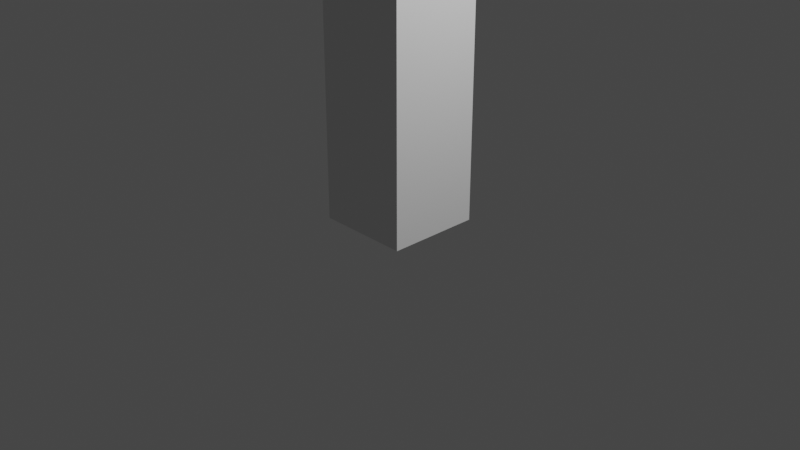 # Source: Wall.blend  (saved by Blender 3.6.11; exported with 4.5.12 LTS)
import bpy
from mathutils import Matrix  # noqa: F401  (used for matrix-valued properties, if any)

bpy.ops.wm.read_factory_settings(use_empty=True)
scene = bpy.context.scene
scene.name = 'Scene'

# ---- collections
col_collection = bpy.data.collections.new('Collection'); scene.collection.children.link(col_collection)

# ---- world
world_world = bpy.data.worlds.new('World'); scene.world = world_world
world_world.use_nodes = True; world_world.node_tree.nodes.clear()
_N = world_world.node_tree.nodes; _L = world_world.node_tree.links
n0 = _N.new('ShaderNodeOutputWorld'); n0.name = 'World Output'; n0.location = (300, 300)
n1 = _N.new('ShaderNodeBackground'); n1.name = 'Background'; n1.location = (10, 300)
n1.inputs[0].default_value = (0.05088, 0.05088, 0.05088, 1.0)
_L.new(n1.outputs[0], n0.inputs[0])
n0.is_active_output = True
world_world.color = (0.05088, 0.05088, 0.05088)
world_world.use_sun_shadow = False
world_world.sun_shadow_jitter_overblur = 0.0

# ---- cameras
cam_camera = bpy.data.cameras.new('Camera')
cam_camera.clip_end = 100.0
cam_camera.ortho_scale = 7.314

# ---- lights
light_light = bpy.data.lights.new('Light', 'POINT')
light_light.transmission_factor = 0.0
light_light.energy = 1000.0
light_light.shadow_soft_size = 0.1
light_light.shadow_maximum_resolution = 0.006
light_light.use_absolute_resolution = True

# ---- meshes
me_wall_raw = bpy.data.meshes.new('Wall_Raw')
me_wall_raw.from_pydata([(-0.5, 0.5, 0.0), (-0.5, -0.5, 0.0), (-0.5, 0.5, 3.0), (-0.5, -0.5, 3.0), (0.5, -0.5, 0.0), (0.5, -0.5, 3.0), (0.5, 0.5, 0.0), (0.5, 0.5, 3.0)], [], [(0, 1, 2), (2, 1, 3), (1, 4, 3), (3, 4, 5), (4, 6, 5), (5, 6, 7), (6, 0, 7), (7, 0, 2), (0, 6, 1), (1, 6, 4), (7, 2, 3), (7, 3, 5)])
_uv = me_wall_raw.uv_layers.new(name='UVMap')
_uv.uv.foreach_set('vector', [0.2478, 0.739, 0.002193, 0.739, 0.2478, 0.002193, 0.2478, 0.002193, 0.002193, 0.739, 0.002193, 0.002193, 0.4978, 0.739, 0.2522, 0.739, 0.4978, 0.002193, 0.4978, 0.002193, 0.2522, 0.739, 0.2522, 0.002193, 0.7478, 0.739, 0.5022, 0.739, 0.7478, 0.002193, 0.7478, 0.002193, 0.5022, 0.739, 0.5022, 0.002193, 0.9978, 0.739, 0.7522, 0.739, 0.9978, 0.002193, 0.9978, 0.002193, 0.7522, 0.739, 0.7522, 0.002193, 0.2478, 0.989, 0.002193, 0.989, 0.2478, 0.7434, 0.2478, 0.7434, 0.002193, 0.989, 0.002193, 0.7434, 0.4978, 0.989, 0.2522, 0.989, 0.2522, 0.7434, 0.4978, 0.989, 0.2522, 0.7434, 0.4978, 0.7434])
me_wall_raw.update()
me_wall_raw.normals_split_custom_set([tuple(v) for v in zip(*[iter([-1.0, 0.0, 0.0, -1.0, 0.0, 0.0, -1.0, 0.0, 0.0, -1.0, 0.0, 0.0, -1.0, 0.0, 0.0, -1.0, 0.0, 0.0, 0.0, -1.0, 0.0, 0.0, -1.0, 0.0, 0.0, -1.0, 0.0, 0.0, -1.0, 0.0, 0.0, -1.0, 0.0, 0.0, -1.0, 0.0, 1.0, 0.0, 0.0, 1.0, 0.0, 0.0, 1.0, 0.0, 0.0, 1.0, 0.0, 0.0, 1.0, 0.0, 0.0, 1.0, 0.0, 0.0, 0.0, 1.0, 0.0, 0.0, 1.0, 0.0, 0.0, 1.0, 0.0, 0.0, 1.0, 0.0, 0.0, 1.0, 0.0, 0.0, 1.0, 0.0, 0.0, 0.0, -1.0, 0.0, 0.0, -1.0, 0.0, 0.0, -1.0, 0.0, 0.0, -1.0, 0.0, 0.0, -1.0, 0.0, 0.0, -1.0, 0.0, 0.0, 1.0, 0.0, 0.0, 1.0, 0.0, 0.0, 1.0, 0.0, 0.0, 1.0, 0.0, 0.0, 1.0, 0.0, 0.0, 1.0])] * 3)])

# ---- objects
ob_light = bpy.data.objects.new('Light', light_light)
ob_camera = bpy.data.objects.new('Camera', cam_camera)
ob_wall_raw = bpy.data.objects.new('Wall_Raw', me_wall_raw)

# ---- transforms, parenting, visibility, modifiers, constraints
ob_light.location = (4.076, 1.005, 5.904)
ob_light.rotation_euler = (0.6503, 0.05522, 1.866)
ob_light.lock_rotations_4d = False
ob_light.empty_display_type = 'ARROWS'
ob_light.color = (0.0, 0.0, 0.0, 0.0)
ob_light.lineart.crease_threshold = 0.0
ob_camera.location = (7.359, -6.926, 4.958)
ob_camera.rotation_euler = (1.109, 0.0, 0.8149)
ob_camera.lock_rotations_4d = False
ob_camera.empty_display_type = 'ARROWS'
ob_camera.color = (0.0, 0.0, 0.0, 0.0)
ob_camera.display_type = 'WIRE'
ob_camera.lineart.crease_threshold = 0.0
ob_wall_raw.location = (0.0, 0.0, 0.0)
ob_wall_raw.rotation_euler = (0.0, -0.0, 1.571)

# ---- collection membership
col_collection.objects.link(ob_light)
col_collection.objects.link(ob_camera)
col_collection.objects.link(ob_wall_raw)

# ---- scene / render settings (as saved in the file)
scene.camera = ob_camera
scene.frame_start = 1; scene.frame_end = 250; scene.frame_set(1)
scene.render.engine = 'BLENDER_EEVEE_NEXT'
scene.cycles.sampling_pattern = 'TABULATED_SOBOL'
scene.view_settings.view_transform = 'Filmic'
bpy.context.view_layer.update()
